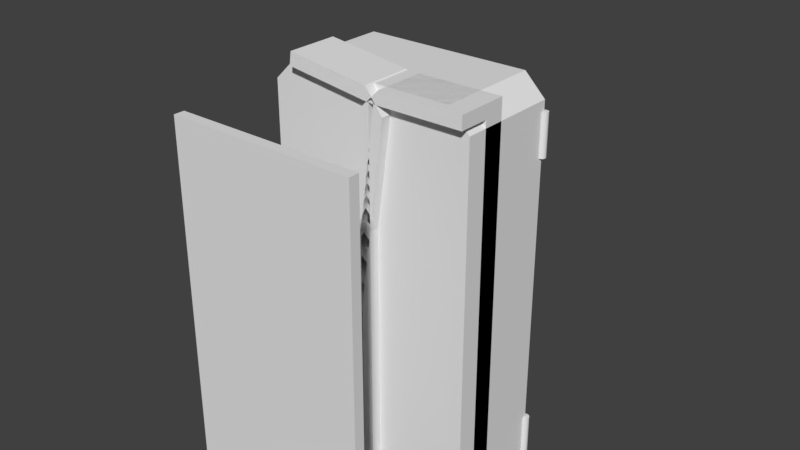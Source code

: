 # Source: BoxWithPickup1.blend  (saved by Blender 2.79.0; exported with 4.5.12 LTS)
import bpy
from mathutils import Matrix  # noqa: F401  (used for matrix-valued properties, if any)

bpy.ops.wm.read_factory_settings(use_empty=True)
scene = bpy.context.scene
scene.name = 'Scene'

# ---- collections
col_collection_1 = bpy.data.collections.new('Collection 1'); scene.collection.children.link(col_collection_1)
col_collection_2 = bpy.data.collections.new('Collection 2'); scene.collection.children.link(col_collection_2)

# ---- world
world_world = bpy.data.worlds.new('World'); scene.world = world_world
world_world.color = (0.05088, 0.05088, 0.05088)
world_world.use_sun_shadow = False
world_world.sun_shadow_jitter_overblur = 0.0
world_world.cycles.sampling_method = 'MANUAL'

# ---- meshes
me_back_door = bpy.data.meshes.new('Back Door')
me_back_door.from_pydata([(-0.1, -1.872, -4.172e-07), (-0.1, 1.872, 0.0), (-0.1, -1.872, 0.3), (-0.1, 1.872, 0.3), (-1.0, -2.0, -3.576e-07), (-1.0, -2.0, 0.5), (-1.0, 2.0, 0.0), (-1.0, 2.0, 0.5), (-1.0, 1.872, -5.96e-08), (-1.0, -1.872, -4.768e-07), (-1.0, 1.872, 0.3), (-1.0, -1.872, 0.3), (-0.095, 1.8, 0.5), (-0.095, -1.8, 0.5), (-0.905, 1.8, 0.5), (-0.905, -1.8, 0.5), (-0.176, 1.584, 0.48), (-0.176, -1.584, 0.48), (-0.824, 1.584, 0.48), (-0.824, -1.584, 0.48), (0.0, -1.8, -3.994e-07), (-0.2, -2.0, -4.053e-07), (-0.09997, -1.872, -4.172e-07), (-0.2, -2.0, 0.5), (-2.98e-09, -1.8, 0.5), (-0.08581, -1.819, 0.5), (-0.2, 2.0, -4.768e-08), (6.353e-22, 1.8, -7.749e-08), (-0.09997, 1.872, -1.831e-11), (-5.662e-08, 1.8, 0.5), (-0.2, 2.0, 0.5), (-0.08581, 1.819, 0.5)], [], [(6, 26, 28, 1, 8), (24, 20, 27, 29), (31, 30, 7, 14, 12), (10, 3, 2, 11), (8, 1, 3, 10), (1, 0, 2, 3), (5, 4, 21, 23), (0, 9, 11, 2), (25, 24, 29, 31, 12, 13), (28, 27, 20, 22, 0, 1), (4, 5, 11, 9), (11, 5, 7, 10), (10, 7, 6, 8), (14, 15, 19, 18), (5, 23, 25, 13, 15), (7, 5, 15, 14), (16, 18, 19, 17), (12, 14, 18, 16), (15, 13, 17, 19), (13, 12, 16, 17), (20, 21, 22), (23, 24, 25), (23, 21, 20, 24), (22, 21, 4, 9, 0), (26, 27, 28), (29, 30, 31), (26, 30, 29, 27), (30, 26, 6, 7)])
me_back_door.use_remesh_preserve_volume = False
me_back_door.use_remesh_preserve_attributes = False
me_back_door.use_mirror_vertex_groups = False
me_back_door.update()
me_front_door = bpy.data.meshes.new('Front Door')
me_front_door.from_pydata([(-0.1, -1.872, -4.172e-07), (-0.1, 1.872, 0.0), (-0.1, -1.872, 0.3), (-0.1, 1.872, 0.3), (-1.0, -2.0, -3.576e-07), (-1.0, -2.0, 0.5), (-1.0, 2.0, 0.0), (-1.0, 2.0, 0.5), (-1.0, 1.872, -5.96e-08), (-1.0, -1.872, -4.768e-07), (-1.0, 1.872, 0.3), (-1.0, -1.872, 0.3), (-0.095, 1.8, 0.5), (-0.095, -1.8, 0.5), (-0.905, 1.8, 0.5), (-0.905, -1.8, 0.5), (-0.176, 1.584, 0.48), (-0.176, -1.584, 0.48), (-0.824, 1.584, 0.48), (-0.824, -1.584, 0.48), (-0.2, 2.0, -4.768e-08), (4.235e-22, 1.8, -7.749e-08), (-0.09997, 1.872, -1.831e-11), (-5.662e-08, 1.8, 0.5), (-0.2, 2.0, 0.5), (-0.08581, 1.819, 0.5), (2.229e-23, -1.8, -3.994e-07), (-0.2, -2.0, -4.053e-07), (-0.09997, -1.872, -4.172e-07), (-0.2, -2.0, 0.5), (-2.98e-09, -1.8, 0.5), (-0.08581, -1.819, 0.5)], [], [(22, 21, 26, 28, 0, 1), (30, 26, 21, 23), (6, 20, 22, 1, 8), (10, 3, 2, 11), (8, 1, 3, 10), (1, 0, 2, 3), (5, 4, 27, 29), (0, 9, 11, 2), (5, 29, 31, 13, 15), (4, 5, 11, 9), (11, 5, 7, 10), (10, 7, 6, 8), (14, 15, 19, 18), (25, 24, 7, 14, 12), (31, 30, 23, 25, 12, 13), (7, 5, 15, 14), (16, 18, 19, 17), (12, 14, 18, 16), (15, 13, 17, 19), (13, 12, 16, 17), (20, 21, 22), (23, 24, 25), (20, 24, 23, 21), (24, 20, 6, 7), (26, 27, 28), (29, 30, 31), (29, 27, 26, 30), (28, 27, 4, 9, 0)])
me_front_door.use_remesh_preserve_volume = False
me_front_door.use_remesh_preserve_attributes = False
me_front_door.use_mirror_vertex_groups = False
me_front_door.update()
me_inside_panel = bpy.data.meshes.new('Inside Panel')
me_inside_panel.from_pydata([(-0.89, -1.86, 0.4), (-0.89, -1.86, 0.5), (-0.89, 1.86, 0.4), (-0.89, 1.86, 0.5), (0.89, -1.86, 0.4), (0.89, -1.86, 0.5), (0.89, 1.86, 0.4), (0.89, 1.86, 0.5)], [], [(0, 1, 3, 2), (2, 3, 7, 6), (6, 7, 5, 4), (4, 5, 1, 0), (2, 6, 4, 0), (7, 3, 1, 5)])
_ca = me_inside_panel.color_attributes.new('Col', 'BYTE_COLOR', 'CORNER')
_ca.data.foreach_set('color', [1.0, 1.0, 1.0, 1.0, 1.0, 1.0, 1.0, 1.0, 1.0, 1.0, 1.0, 1.0, 1.0, 1.0, 1.0, 1.0, 1.0, 1.0, 1.0, 1.0, 1.0, 1.0, 1.0, 1.0, 1.0, 1.0, 1.0, 1.0, 1.0, 1.0, 1.0, 1.0, 1.0, 1.0, 1.0, 1.0, 1.0, 1.0, 1.0, 1.0, 1.0, 1.0, 1.0, 1.0, 1.0, 1.0, 1.0, 1.0, 1.0, 1.0, 1.0, 1.0, 1.0, 1.0, 1.0, 1.0, 1.0, 1.0, 1.0, 1.0, 1.0, 1.0, 1.0, 1.0, 1.0, 1.0, 1.0, 1.0, 1.0, 1.0, 1.0, 1.0, 1.0, 1.0, 1.0, 1.0, 1.0, 1.0, 1.0, 1.0, 1.0, 1.0, 1.0, 1.0, 1.0, 1.0, 1.0, 1.0, 1.0, 1.0, 1.0, 1.0, 1.0, 1.0, 1.0, 1.0])
me_inside_panel.use_remesh_preserve_volume = False
me_inside_panel.use_remesh_preserve_attributes = False
me_inside_panel.use_mirror_vertex_groups = False
me_inside_panel.update()
me_bottom_box = bpy.data.meshes.new('Bottom Box')
me_bottom_box.from_pydata([(-0.9, -1.872, 1.0), (-0.9, 1.872, 1.0), (0.9, 1.872, 1.0), (0.9, -1.872, 1.0), (-0.9, -1.872, 0.4), (-0.9, 1.872, 0.4), (0.9, 1.872, 0.4), (0.9, -1.872, 0.4), (-1.0, 1.7, 1.04), (-0.9922, 1.7, 1.039), (-1.0, 1.3, 1.04), (-1.0, -1.3, 1.04), (-1.0, -1.7, 1.04), (-0.9922, -1.3, 1.039), (-0.9922, -1.7, 1.039), (-0.9847, -1.3, 1.037), (-0.9847, -1.7, 1.037), (-0.9778, -1.3, 1.033), (-0.9778, -1.7, 1.033), (-0.9717, -1.3, 1.028), (-0.9717, -1.7, 1.028), (-0.9667, -1.3, 1.022), (-0.9667, -1.7, 1.022), (-0.963, -1.3, 1.015), (-0.963, -1.7, 1.015), (-0.9608, -1.3, 1.008), (-0.9608, -1.7, 1.008), (-0.96, -1.3, 1.0), (-0.96, -1.7, 1.0), (-0.9608, -1.3, 0.9922), (-0.9608, -1.7, 0.9922), (-0.963, -1.3, 0.9847), (-0.963, -1.7, 0.9847), (-0.9667, -1.3, 0.9778), (-0.9667, -1.7, 0.9778), (-0.9717, -1.3, 0.9717), (-0.9717, -1.7, 0.9717), (-0.9778, -1.3, 0.9667), (-0.9778, -1.7, 0.9667), (-0.9847, -1.3, 0.963), (-0.9847, -1.7, 0.963), (-0.9922, -1.3, 0.9608), (-0.9922, -1.7, 0.9608), (-1.0, -1.3, 0.96), (-1.0, -1.7, 0.96), (-1.008, -1.3, 0.9608), (-1.008, -1.7, 0.9608), (-1.015, -1.3, 0.963), (-1.015, -1.7, 0.963), (-1.022, -1.3, 0.9667), (-1.022, -1.7, 0.9667), (-1.028, -1.3, 0.9717), (-1.028, -1.7, 0.9717), (-1.033, -1.3, 0.9778), (-1.033, -1.7, 0.9778), (-1.037, -1.3, 0.9847), (-1.037, -1.7, 0.9847), (-1.039, -1.3, 0.9922), (-1.039, -1.7, 0.9922), (-1.04, -1.3, 1.0), (-1.04, -1.7, 1.0), (-1.039, -1.3, 1.008), (-1.039, -1.7, 1.008), (-1.037, -1.3, 1.015), (-1.037, -1.7, 1.015), (-1.033, -1.3, 1.022), (-1.033, -1.7, 1.022), (-1.028, -1.3, 1.028), (-1.028, -1.7, 1.028), (-1.022, -1.3, 1.033), (-1.022, -1.7, 1.033), (-1.015, -1.3, 1.037), (-1.015, -1.7, 1.037), (-1.008, -1.3, 1.039), (-1.008, -1.7, 1.039), (-0.9922, 1.3, 1.039), (-0.9847, 1.7, 1.037), (-0.9847, 1.3, 1.037), (-0.9778, 1.7, 1.033), (-0.9778, 1.3, 1.033), (-0.9717, 1.7, 1.028), (-0.9717, 1.3, 1.028), (-0.9667, 1.7, 1.022), (-0.9667, 1.3, 1.022), (-0.963, 1.7, 1.015), (-0.963, 1.3, 1.015), (-0.9608, 1.7, 1.008), (-0.9608, 1.3, 1.008), (-0.96, 1.7, 1.0), (-0.96, 1.3, 1.0), (-0.9608, 1.7, 0.9922), (-0.9608, 1.3, 0.9922), (-0.963, 1.7, 0.9847), (-0.963, 1.3, 0.9847), (-0.9667, 1.7, 0.9778), (-0.9667, 1.3, 0.9778), (-0.9717, 1.7, 0.9717), (-0.9717, 1.3, 0.9717), (-0.9778, 1.7, 0.9667), (-0.9778, 1.3, 0.9667), (-0.9847, 1.7, 0.963), (-0.9847, 1.3, 0.963), (-0.9922, 1.7, 0.9608), (-0.9922, 1.3, 0.9608), (-1.0, 1.7, 0.96), (-1.0, 1.3, 0.96), (-1.008, 1.7, 0.9608), (-1.008, 1.3, 0.9608), (-1.015, 1.7, 0.963), (-1.015, 1.3, 0.963), (-1.022, 1.7, 0.9667), (-1.022, 1.3, 0.9667), (-1.028, 1.7, 0.9717), (-1.028, 1.3, 0.9717), (-1.033, 1.7, 0.9778), (-1.033, 1.3, 0.9778), (-1.037, 1.7, 0.9847), (-1.037, 1.3, 0.9847), (-1.039, 1.7, 0.9922), (-1.039, 1.3, 0.9922), (-1.04, 1.7, 1.0), (-1.04, 1.3, 1.0), (-1.039, 1.7, 1.008), (-1.039, 1.3, 1.008), (-1.037, 1.7, 1.015), (-1.037, 1.3, 1.015), (-1.033, 1.7, 1.022), (-1.033, 1.3, 1.022), (-1.028, 1.7, 1.028), (-1.028, 1.3, 1.028), (-1.022, 1.7, 1.033), (-1.022, 1.3, 1.033), (-1.015, 1.7, 1.037), (-1.015, 1.3, 1.037), (-1.008, 1.7, 1.039), (-1.008, 1.3, 1.039), (1.0, 1.7, 1.04), (1.008, 1.7, 1.039), (1.0, 1.3, 1.04), (1.0, -1.3, 1.04), (1.0, -1.7, 1.04), (1.008, -1.3, 1.039), (1.008, -1.7, 1.039), (1.015, -1.3, 1.037), (1.015, -1.7, 1.037), (1.022, -1.3, 1.033), (1.022, -1.7, 1.033), (1.028, -1.3, 1.028), (1.028, -1.7, 1.028), (1.033, -1.3, 1.022), (1.033, -1.7, 1.022), (1.037, -1.3, 1.015), (1.037, -1.7, 1.015), (1.039, -1.3, 1.008), (1.039, -1.7, 1.008), (1.04, -1.3, 1.0), (1.04, -1.7, 1.0), (1.039, -1.3, 0.9922), (1.039, -1.7, 0.9922), (1.037, -1.3, 0.9847), (1.037, -1.7, 0.9847), (1.033, -1.3, 0.9778), (1.033, -1.7, 0.9778), (1.028, -1.3, 0.9717), (1.028, -1.7, 0.9717), (1.022, -1.3, 0.9667), (1.022, -1.7, 0.9667), (1.015, -1.3, 0.963), (1.015, -1.7, 0.963), (1.008, -1.3, 0.9608), (1.008, -1.7, 0.9608), (1.0, -1.3, 0.96), (1.0, -1.7, 0.96), (0.9922, -1.3, 0.9608), (0.9922, -1.7, 0.9608), (0.9847, -1.3, 0.963), (0.9847, -1.7, 0.963), (0.9778, -1.3, 0.9667), (0.9778, -1.7, 0.9667), (0.9717, -1.3, 0.9717), (0.9717, -1.7, 0.9717), (0.9667, -1.3, 0.9778), (0.9667, -1.7, 0.9778), (0.963, -1.3, 0.9847), (0.963, -1.7, 0.9847), (0.9608, -1.3, 0.9922), (0.9608, -1.7, 0.9922), (0.96, -1.3, 1.0), (0.96, -1.7, 1.0), (0.9608, -1.3, 1.008), (0.9608, -1.7, 1.008), (0.963, -1.3, 1.015), (0.963, -1.7, 1.015), (0.9667, -1.3, 1.022), (0.9667, -1.7, 1.022), (0.9717, -1.3, 1.028), (0.9717, -1.7, 1.028), (0.9778, -1.3, 1.033), (0.9778, -1.7, 1.033), (0.9847, -1.3, 1.037), (0.9847, -1.7, 1.037), (0.9922, -1.3, 1.039), (0.9922, -1.7, 1.039), (1.008, 1.3, 1.039), (1.015, 1.7, 1.037), (1.015, 1.3, 1.037), (1.022, 1.7, 1.033), (1.022, 1.3, 1.033), (1.028, 1.7, 1.028), (1.028, 1.3, 1.028), (1.033, 1.7, 1.022), (1.033, 1.3, 1.022), (1.037, 1.7, 1.015), (1.037, 1.3, 1.015), (1.039, 1.7, 1.008), (1.039, 1.3, 1.008), (1.04, 1.7, 1.0), (1.04, 1.3, 1.0), (1.039, 1.7, 0.9922), (1.039, 1.3, 0.9922), (1.037, 1.7, 0.9847), (1.037, 1.3, 0.9847), (1.033, 1.7, 0.9778), (1.033, 1.3, 0.9778), (1.028, 1.7, 0.9717), (1.028, 1.3, 0.9717), (1.022, 1.7, 0.9667), (1.022, 1.3, 0.9667), (1.015, 1.7, 0.963), (1.015, 1.3, 0.963), (1.008, 1.7, 0.9608), (1.008, 1.3, 0.9608), (1.0, 1.7, 0.96), (1.0, 1.3, 0.96), (0.9922, 1.7, 0.9608), (0.9922, 1.3, 0.9608), (0.9847, 1.7, 0.963), (0.9847, 1.3, 0.963), (0.9778, 1.7, 0.9667), (0.9778, 1.3, 0.9667), (0.9717, 1.7, 0.9717), (0.9717, 1.3, 0.9717), (0.9667, 1.7, 0.9778), (0.9667, 1.3, 0.9778), (0.963, 1.7, 0.9847), (0.963, 1.3, 0.9847), (0.9608, 1.7, 0.9922), (0.9608, 1.3, 0.9922), (0.96, 1.7, 1.0), (0.96, 1.3, 1.0), (0.9608, 1.7, 1.008), (0.9608, 1.3, 1.008), (0.963, 1.7, 1.015), (0.963, 1.3, 1.015), (0.9667, 1.7, 1.022), (0.9667, 1.3, 1.022), (0.9717, 1.7, 1.028), (0.9717, 1.3, 1.028), (0.9778, 1.7, 1.033), (0.9778, 1.3, 1.033), (0.9847, 1.7, 1.037), (0.9847, 1.3, 1.037), (0.9922, 1.7, 1.039), (0.9922, 1.3, 1.039), (-1.0, 1.8, 0.0), (-0.8, 2.0, 0.0), (-0.8, 2.0, 1.0), (-1.0, 1.8, 1.0), (-0.9, 1.872, 1.0), (-0.8, -2.0, 0.0), (-1.0, -1.8, 0.0), (-1.0, -1.8, 1.0), (-0.8, -2.0, 1.0), (-0.9, -1.872, 1.0), (0.8, 2.0, 0.0), (1.0, 1.8, 0.0), (1.0, 1.8, 1.0), (0.8, 2.0, 1.0), (0.9, 1.872, 1.0), (1.0, -1.8, 0.0), (0.8, -2.0, 0.0), (0.8, -2.0, 1.0), (1.0, -1.8, 1.0), (0.9, -1.872, 1.0)], [], [(273, 272, 281, 283, 3, 0), (265, 266, 277, 274), (264, 265, 274, 275, 279, 280, 269, 270), (0, 3, 7, 4), (268, 267, 271, 273, 0, 1), (278, 277, 266, 268, 1, 2), (6, 5, 4, 7), (2, 1, 5, 6), (3, 2, 6, 7), (1, 0, 4, 5), (165, 166, 168, 167), (75, 10, 135, 133, 131, 129, 127, 125, 123, 121, 119, 117, 115, 113, 111, 109, 107, 105, 103, 101, 99, 97, 95, 93, 91, 89, 87, 85, 83, 81, 79, 77), (11, 12, 14, 13), (232, 233, 235, 234), (130, 131, 133, 132), (13, 14, 16, 15), (163, 164, 166, 165), (128, 129, 131, 130), (15, 16, 18, 17), (236, 237, 239, 238), (126, 127, 129, 128), (17, 18, 20, 19), (161, 162, 164, 163), (124, 125, 127, 126), (19, 20, 22, 21), (238, 239, 241, 240), (122, 123, 125, 124), (21, 22, 24, 23), (159, 160, 162, 161), (120, 121, 123, 122), (23, 24, 26, 25), (240, 241, 243, 242), (118, 119, 121, 120), (25, 26, 28, 27), (157, 158, 160, 159), (116, 117, 119, 118), (27, 28, 30, 29), (242, 243, 245, 244), (114, 115, 117, 116), (29, 30, 32, 31), (155, 156, 158, 157), (112, 113, 115, 114), (31, 32, 34, 33), (244, 245, 247, 246), (110, 111, 113, 112), (33, 34, 36, 35), (153, 154, 156, 155), (108, 109, 111, 110), (35, 36, 38, 37), (246, 247, 249, 248), (106, 107, 109, 108), (37, 38, 40, 39), (151, 152, 154, 153), (104, 105, 107, 106), (39, 40, 42, 41), (248, 249, 251, 250), (102, 103, 105, 104), (41, 42, 44, 43), (149, 150, 152, 151), (100, 101, 103, 102), (43, 44, 46, 45), (250, 251, 253, 252), (98, 99, 101, 100), (45, 46, 48, 47), (147, 148, 150, 149), (96, 97, 99, 98), (47, 48, 50, 49), (252, 253, 255, 254), (94, 95, 97, 96), (49, 50, 52, 51), (145, 146, 148, 147), (92, 93, 95, 94), (51, 52, 54, 53), (254, 255, 257, 256), (90, 91, 93, 92), (53, 54, 56, 55), (143, 144, 146, 145), (88, 89, 91, 90), (55, 56, 58, 57), (256, 257, 259, 258), (86, 87, 89, 88), (57, 58, 60, 59), (141, 142, 144, 143), (84, 85, 87, 86), (59, 60, 62, 61), (258, 259, 261, 260), (82, 83, 85, 84), (61, 62, 64, 63), (139, 140, 142, 141), (80, 81, 83, 82), (63, 64, 66, 65), (203, 138, 263, 261, 259, 257, 255, 253, 251, 249, 247, 245, 243, 241, 239, 237, 235, 233, 231, 229, 227, 225, 223, 221, 219, 217, 215, 213, 211, 209, 207, 205), (78, 79, 81, 80), (65, 66, 68, 67), (8, 9, 76, 78, 80, 82, 84, 86, 88, 90, 92, 94, 96, 98, 100, 102, 104, 106, 108, 110, 112, 114, 116, 118, 120, 122, 124, 126, 128, 130, 132, 134), (76, 77, 79, 78), (67, 68, 70, 69), (134, 135, 10, 8), (9, 75, 77, 76), (69, 70, 72, 71), (14, 12, 74, 72, 70, 68, 66, 64, 62, 60, 58, 56, 54, 52, 50, 48, 46, 44, 42, 40, 38, 36, 34, 32, 30, 28, 26, 24, 22, 20, 18, 16), (8, 10, 75, 9), (71, 72, 74, 73), (234, 235, 237, 236), (132, 133, 135, 134), (73, 74, 12, 11), (11, 13, 15, 17, 19, 21, 23, 25, 27, 29, 31, 33, 35, 37, 39, 41, 43, 45, 47, 49, 51, 53, 55, 57, 59, 61, 63, 65, 67, 69, 71, 73), (167, 168, 170, 169), (230, 231, 233, 232), (169, 170, 172, 171), (228, 229, 231, 230), (171, 172, 174, 173), (226, 227, 229, 228), (173, 174, 176, 175), (224, 225, 227, 226), (175, 176, 178, 177), (222, 223, 225, 224), (177, 178, 180, 179), (220, 221, 223, 222), (179, 180, 182, 181), (218, 219, 221, 220), (181, 182, 184, 183), (216, 217, 219, 218), (183, 184, 186, 185), (214, 215, 217, 216), (185, 186, 188, 187), (212, 213, 215, 214), (187, 188, 190, 189), (210, 211, 213, 212), (189, 190, 192, 191), (208, 209, 211, 210), (191, 192, 194, 193), (206, 207, 209, 208), (193, 194, 196, 195), (136, 137, 204, 206, 208, 210, 212, 214, 216, 218, 220, 222, 224, 226, 228, 230, 232, 234, 236, 238, 240, 242, 244, 246, 248, 250, 252, 254, 256, 258, 260, 262), (204, 205, 207, 206), (195, 196, 198, 197), (262, 263, 138, 136), (137, 203, 205, 204), (197, 198, 200, 199), (142, 140, 202, 200, 198, 196, 194, 192, 190, 188, 186, 184, 182, 180, 178, 176, 174, 172, 170, 168, 166, 164, 162, 160, 158, 156, 154, 152, 150, 148, 146, 144), (136, 138, 203, 137), (199, 200, 202, 201), (260, 261, 263, 262), (201, 202, 140, 139), (139, 141, 143, 145, 147, 149, 151, 153, 155, 157, 159, 161, 163, 165, 167, 169, 171, 173, 175, 177, 179, 181, 183, 185, 187, 189, 191, 193, 195, 197, 199, 201), (266, 267, 268), (266, 265, 264, 267), (283, 282, 276, 278, 2, 3), (271, 272, 273), (269, 272, 271, 270), (270, 271, 267, 264), (276, 277, 278), (276, 275, 274, 277), (280, 281, 272, 269), (281, 282, 283), (281, 280, 279, 282), (275, 276, 282, 279)])
me_bottom_box.use_remesh_preserve_volume = False
me_bottom_box.use_remesh_preserve_attributes = False
me_bottom_box.use_mirror_vertex_groups = False
me_bottom_box.update()
arm_armature = bpy.data.armatures.new('Armature')  # bones are not reproduced

# ---- objects
ob_cube_003 = bpy.data.objects.new('Cube.003', me_back_door)
ob_cube_001 = bpy.data.objects.new('Cube.001', me_front_door)
ob_cube_002 = bpy.data.objects.new('Cube.002', me_inside_panel)
ob_cube = bpy.data.objects.new('Cube', me_bottom_box)
ob_armature = bpy.data.objects.new('Armature', arm_armature)

# ---- transforms, parenting, visibility, modifiers, constraints
ob_cube_003.parent = ob_armature
ob_cube_003.matrix_parent_inverse = Matrix(((1.0, 0.0, 0.0, 1.0), (0.0, -3.576e-07, 1.0, -1.5), (0.0, -1.0, -3.576e-07, 3.576e-07), (0.0, 0.0, 0.0, 1.0)))
ob_cube_003.location = (-1.0, 0.0, 1.0)
ob_cube_003.scale = (-1.0, 1.0, 1.0)
ob_cube_003.lineart.crease_threshold = 0.0
_vg = ob_cube_003.vertex_groups.new(name='Group')
ob_cube_001.parent = ob_armature
ob_cube_001.matrix_parent_inverse = Matrix(((0.9912, -0.1322, -5.96e-08, -0.9912), (0.0, -3.576e-07, 1.0, -1.5), (-0.1322, -0.9912, -3.502e-07, 0.1322), (0.0, 0.0, 0.0, 1.0)))
ob_cube_001.location = (1.0, 0.0, 1.0)
ob_cube_001.lineart.crease_threshold = 0.0
_vg = ob_cube_001.vertex_groups.new(name='Group')
ob_cube_002.parent = ob_armature
ob_cube_002.matrix_parent_inverse = Matrix(((1.0, 0.0, 0.0, -0.0), (0.0, 0.0, 1.0, -1.996), (0.0, -1.0, 0.0, -0.0), (0.0, 0.0, 0.0, 1.0)))
ob_cube_002.location = (0.0, 0.0, 0.0)
ob_cube_002.lineart.crease_threshold = 0.0
_vg = ob_cube_002.vertex_groups.new(name='Group')
ob_cube.parent = ob_armature
ob_cube.matrix_parent_inverse = Matrix(((1.0, 0.0, 0.0, 0.0), (0.0, 0.0, 1.0, -0.4), (0.0, -1.0, 0.0, 0.0), (0.0, 0.0, 0.0, 1.0)))
ob_cube.location = (0.0, 0.0, 0.0)
ob_cube.lineart.crease_threshold = 0.0
_vg = ob_cube.vertex_groups.new(name='Group')
ob_armature.location = (0.0, 0.0, 0.0)
ob_armature.show_in_front = True
ob_armature.lineart.crease_threshold = 0.0

# ---- collection membership
col_collection_1.objects.link(ob_cube_003)
col_collection_1.objects.link(ob_cube_001)
col_collection_1.objects.link(ob_cube_002)
col_collection_1.objects.link(ob_cube)
col_collection_2.objects.link(ob_armature)

# ---- scene / render settings (as saved in the file)
scene.frame_start = 0; scene.frame_end = 150; scene.frame_set(150)
scene.render.engine = 'BLENDER_EEVEE_NEXT'
scene.render.resolution_percentage = 50
scene.render.dither_intensity = 0.0
scene.cycles.use_denoising = False
scene.cycles.samples = 128
scene.cycles.sampling_pattern = 'TABULATED_SOBOL'
scene.cycles.use_adaptive_sampling = False
scene.cycles.use_light_tree = False
scene.cycles.blur_glossy = 0.0
scene.cycles.sample_clamp_indirect = 0.0
scene.view_settings.view_transform = 'Standard'
bpy.context.view_layer.update()

# ---- added for rendering (the .blend has no active camera and no usable light): camera, sun
cam_auto = bpy.data.cameras.new('AutoCamera')
cam_auto.lens = 50.0
cam_auto.sensor_width = 36.0
cam_auto.clip_end = 1000.0
ob_auto_camera = bpy.data.objects.new('AutoCamera', cam_auto)
scene.collection.objects.link(ob_auto_camera)
ob_auto_camera.location = (5.43794, -6.52552, 4.93717)
ob_auto_camera.rotation_euler = (1.09748, -7.21219e-08, 0.694738)
scene.camera = ob_auto_camera
light_auto_sun = bpy.data.lights.new('AutoSun', 'SUN')
light_auto_sun.energy = 3.0
light_auto_sun.angle = 0.0523599
ob_auto_sun = bpy.data.objects.new('AutoSun', light_auto_sun)
scene.collection.objects.link(ob_auto_sun)
ob_auto_sun.rotation_euler = (0.872665, 0.174533, 0.523599)
bpy.context.view_layer.update()

